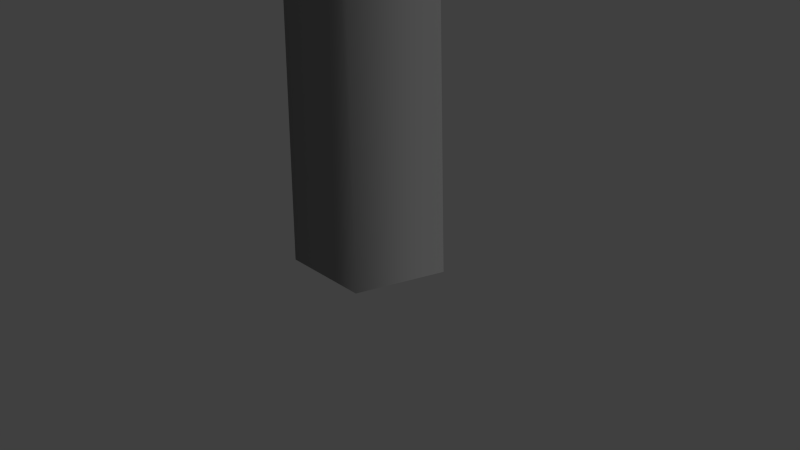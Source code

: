 # Source: windmill.blend  (saved by Blender 2.68.0; exported with 4.5.12 LTS)
import bpy
from mathutils import Matrix  # noqa: F401  (used for matrix-valued properties, if any)

bpy.ops.wm.read_factory_settings(use_empty=True)
scene = bpy.context.scene
scene.name = 'Scene'

# ---- collections
col_collection_1 = bpy.data.collections.new('Collection 1'); scene.collection.children.link(col_collection_1)

# ---- materials (node trees are filled in below, after node groups)
mat_catmoufobjects1 = bpy.data.materials.new('catmoufobjects1')
mat_catmoufobjects1.alpha_threshold = 0.0
mat_catmoufobjects1.use_transparent_shadow = False
mat_catmoufobjects1.diffuse_color = (0.3, 0.3, 0.3, 1.0)
mat_catmoufobjects1.roughness = 0.5
mat_catmoufobjects1.line_color = (0.0, 0.0, 0.0, 1.0)

# ---- material node trees

# ---- world
world_world = bpy.data.worlds.new('World'); scene.world = world_world
world_world.color = (0.05088, 0.05088, 0.05088)
world_world.use_sun_shadow = False
world_world.sun_shadow_jitter_overblur = 0.0
world_world.cycles.sampling_method = 'MANUAL'
world_world.cycles.sample_map_resolution = 256

# ---- cameras
cam_camera = bpy.data.cameras.new('Camera')
cam_camera.clip_end = 100.0
cam_camera.lens = 35.0
cam_camera.sensor_width = 32.0
cam_camera.sensor_height = 18.0
cam_camera.ortho_scale = 7.314
cam_camera.dof.focus_distance = 0.0
cam_camera.dof.aperture_fstop = 128.0

# ---- lights
light_lamp = bpy.data.lights.new('Lamp', 'SUN')
light_lamp.transmission_factor = 0.0
light_lamp.cutoff_distance = 30.0
light_lamp.angle = 0.1993
light_lamp.energy = 1.0
light_lamp.shadow_buffer_clip_start = 1.001
light_lamp.shadow_soft_size = 0.1
light_lamp.shadow_cascade_max_distance = 1000.0
light_lamp.cycles.use_multiple_importance_sampling = False

# ---- meshes
me_cylinder_000 = bpy.data.meshes.new('Cylinder.000')
me_cylinder_000.from_pydata([(-1.358e-08, 0.6328, 23.7), (-1.052e-08, 0.7448, 24.01), (0.548, 0.3164, 23.7), (0.645, 0.3724, 24.01), (0.548, -0.3164, 23.7), (0.645, -0.3724, 24.01), (-6.89e-08, -0.6328, 23.7), (-7.563e-08, -0.7448, 24.01), (-0.548, -0.3164, 23.7), (-0.645, -0.3724, 24.01), (-0.548, 0.3164, 23.7), (-0.645, 0.3724, 24.01), (1.784, 3.419, 23.85), (2.069, 3.255, 23.85), (2.069, -3.255, 23.85), (1.784, -3.419, 23.85), (-3.853, -0.1644, 23.85), (-3.853, 0.1644, 23.85), (-3.872, 1.038, 22.56), (-0.6961, -3.948, 31.64), (-2.004, -3.472, 29.91), (-2.835, -2.835, 28.39), (-3.472, -2.004, 26.88), (-3.872, -1.038, 25.36), (-4.009, 9.537e-07, 23.85), (-1.551, -3.514, 29.91), (-0.2561, -3.832, 31.64), (-1.07, -3.689, 31.64), (-2.267, -3.1, 29.91), (-2.992, -2.408, 28.39), (-3.514, -1.551, 26.88), (-3.795, -0.5891, 25.36), (-3.819, 0.4133, 23.85), (-3.581, 1.387, 22.56), (-3.795, 0.5891, 22.56), (-3.819, -0.4133, 23.85), (-3.581, -1.387, 25.36), (-3.1, -2.267, 26.88), (-2.408, -2.992, 28.39), (-1.927e-08, 0.288, 23.7), (0.2739, 0.08898, 23.7), (0.1693, -0.233, 23.7), (-0.1693, -0.233, 23.7), (-0.2739, 0.08898, 23.7), (-1.927e-08, 0.288, 32.38), (0.2739, 0.08898, 32.38), (0.1693, -0.233, 32.38), (-0.1693, -0.233, 32.38), (-0.2739, 0.08898, 32.38), (-5.96e-08, -0.6328, 29.73), (0.0, -0.7448, 30.04), (-0.548, -0.3164, 29.73), (-0.645, -0.3724, 30.04), (-0.548, 0.3164, 29.73), (-0.645, 0.3724, 30.04), (1.192e-07, 0.6328, 29.73), (1.788e-07, 0.7448, 30.04), (0.548, 0.3164, 29.73), (0.645, 0.3724, 30.04), (0.548, -0.3164, 29.73), (0.645, -0.3724, 30.04), (-1.784, -3.419, 29.88), (-2.069, -3.255, 29.88), (-2.069, 3.255, 29.88), (-1.784, 3.419, 29.88), (3.853, 0.1644, 29.88), (3.853, -0.1644, 29.88), (1.038, -3.872, 22.56), (3.767, 1.371, 31.64), (4.009, -2.623e-06, 29.91), (3.872, -1.038, 28.39), (3.472, -2.004, 26.88), (2.835, -2.835, 25.36), (2.004, -3.472, 23.85), (3.819, 0.4133, 29.91), (3.447, 1.694, 31.64), (3.73, 0.9177, 31.64), (3.819, -0.4133, 29.91), (3.581, -1.387, 28.39), (3.1, -2.267, 26.88), (2.408, -2.992, 25.36), (1.551, -3.514, 23.85), (0.5891, -3.795, 22.56), (1.387, -3.581, 22.56), (2.267, -3.1, 23.85), (2.992, -2.408, 25.36), (3.514, -1.551, 26.88), (3.795, -0.5891, 28.39), (2.835, 2.835, 22.56), (-3.071, 2.577, 31.64), (-2.004, 3.472, 29.91), (-1.038, 3.872, 28.39), (2.861e-06, 4.009, 26.88), (1.038, 3.872, 25.36), (2.004, 3.472, 23.85), (-2.267, 3.1, 29.91), (-3.191, 2.138, 31.64), (-2.66, 2.771, 31.64), (-1.551, 3.514, 29.91), (-0.5891, 3.795, 28.39), (0.4133, 3.819, 26.88), (1.387, 3.581, 25.36), (2.267, 3.1, 23.85), (2.992, 2.408, 22.56), (2.408, 2.992, 22.56), (1.551, 3.514, 23.85), (0.5891, 3.795, 25.36), (-0.4133, 3.819, 26.88), (-1.387, 3.581, 28.39)], [], [(2, 3, 5, 4), (6, 7, 9, 8), (3, 1, 11, 9, 7, 5), (10, 11, 1, 0), (0, 2, 4, 6, 8, 10), (11, 17, 16, 9), (9, 16, 8), (3, 13, 12, 1), (1, 12, 0), (4, 14, 15, 6), (6, 15, 7), (0, 12, 13, 2), (2, 13, 3), (8, 16, 17, 10), (10, 17, 11), (5, 14, 4), (7, 15, 14, 5), (35, 34, 32), (19, 20, 25, 26), (20, 19, 27, 28), (18, 33, 34), (22, 21, 29, 30), (23, 22, 30, 31), (24, 23, 31, 32), (18, 24, 32, 33), (24, 18, 34, 35), (23, 24, 35, 36), (22, 23, 36, 37), (21, 22, 37, 38), (20, 21, 38, 25), (36, 35, 31), (36, 31, 30), (37, 36, 30), (37, 30, 29), (38, 37, 29), (38, 29, 28), (25, 38, 28), (34, 33, 32), (26, 25, 27), (35, 32, 31), (25, 28, 27), (19, 26, 27), (21, 20, 28, 29), (43, 42, 47, 48), (40, 39, 44, 45), (39, 43, 48, 44), (41, 40, 45, 46), (42, 41, 46, 47), (46, 45, 44, 48, 47), (51, 52, 54, 53), (55, 56, 58, 57), (52, 50, 60, 58, 56, 54), (59, 60, 50, 49), (49, 51, 53, 55, 57, 59), (60, 66, 65, 58), (58, 65, 57), (52, 62, 61, 50), (50, 61, 49), (53, 63, 64, 55), (55, 64, 56), (49, 61, 62, 51), (51, 62, 52), (57, 65, 66, 59), (59, 66, 60), (54, 63, 53), (56, 64, 63, 54), (84, 83, 81), (68, 69, 74, 75), (69, 68, 76, 77), (67, 82, 83), (71, 70, 78, 79), (72, 71, 79, 80), (73, 72, 80, 81), (67, 73, 81, 82), (73, 67, 83, 84), (72, 73, 84, 85), (71, 72, 85, 86), (70, 71, 86, 87), (69, 70, 87, 74), (85, 84, 80), (85, 80, 79), (86, 85, 79), (86, 79, 78), (87, 86, 78), (87, 78, 77), (74, 87, 77), (83, 82, 81), (75, 74, 76), (84, 81, 80), (74, 77, 76), (68, 75, 76), (70, 69, 77, 78), (105, 104, 102), (89, 90, 95, 96), (90, 89, 97, 98), (88, 103, 104), (92, 91, 99, 100), (93, 92, 100, 101), (94, 93, 101, 102), (88, 94, 102, 103), (94, 88, 104, 105), (93, 94, 105, 106), (92, 93, 106, 107), (91, 92, 107, 108), (90, 91, 108, 95), (106, 105, 101), (106, 101, 100), (107, 106, 100), (107, 100, 99), (108, 107, 99), (108, 99, 98), (95, 108, 98), (104, 103, 102), (96, 95, 97), (105, 102, 101), (95, 98, 97), (89, 96, 97), (91, 90, 98, 99)])
me_cylinder_000.polygons.foreach_set('use_smooth', [True] * 118)
_uv = me_cylinder_000.uv_layers.new(name='UVMap')
_uv.uv.foreach_set('vector', [0.3928, 0.9753, 0.3931, 0.9771, 0.3889, 0.9771, 0.3892, 0.9753, 0.3928, 0.9753, 0.3931, 0.9771, 0.3889, 0.9771, 0.3892, 0.9753, 0.4136, 0.9641, 0.4155, 0.9675, 0.4136, 0.9712, 0.4094, 0.9712, 0.4077, 0.9675, 0.4094, 0.9641, 0.3928, 0.9753, 0.3931, 0.9771, 0.3889, 0.9771, 0.3892, 0.9753, 0.4136, 0.9641, 0.4155, 0.9675, 0.4136, 0.9712, 0.4094, 0.9712, 0.4077, 0.9675, 0.4094, 0.9641, 0.7307, 0.8958, 0.7075, 0.8945, 0.7075, 0.8921, 0.7307, 0.8909, 0.7097, 0.896, 0.7075, 0.9192, 0.7075, 0.896, 0.7307, 0.8958, 0.7075, 0.8945, 0.7075, 0.8921, 0.7307, 0.8909, 0.7097, 0.896, 0.7075, 0.9192, 0.7075, 0.896, 0.7307, 0.8958, 0.7075, 0.8945, 0.7075, 0.8921, 0.7307, 0.8909, 0.7075, 0.896, 0.7075, 0.9192, 0.7097, 0.896, 0.7307, 0.8958, 0.7075, 0.8945, 0.7075, 0.8921, 0.7307, 0.8909, 0.7075, 0.896, 0.7075, 0.9192, 0.7097, 0.896, 0.7307, 0.8958, 0.7075, 0.8945, 0.7075, 0.8921, 0.7307, 0.8909, 0.7075, 0.896, 0.7075, 0.9192, 0.7097, 0.896, 0.7097, 0.896, 0.7075, 0.9192, 0.7075, 0.896, 0.7307, 0.8958, 0.7075, 0.8945, 0.7075, 0.8921, 0.7307, 0.8909, 0.749, 0.9795, 0.717, 0.9795, 0.749, 0.9673, 0.717, 0.9734, 0.749, 0.9734, 0.749, 0.9673, 0.717, 0.9673, 0.717, 0.9734, 0.749, 0.9734, 0.749, 0.9673, 0.717, 0.9673, 0.7131, 0.9731, 0.7161, 0.9673, 0.7161, 0.9785, 0.717, 0.9734, 0.749, 0.9734, 0.749, 0.9673, 0.717, 0.9673, 0.717, 0.9734, 0.749, 0.9734, 0.749, 0.9673, 0.717, 0.9673, 0.717, 0.9734, 0.749, 0.9734, 0.749, 0.9673, 0.717, 0.9673, 0.717, 0.9734, 0.749, 0.9734, 0.749, 0.9673, 0.717, 0.9673, 0.717, 0.9734, 0.749, 0.9734, 0.749, 0.9673, 0.717, 0.9673, 0.717, 0.9734, 0.749, 0.9734, 0.749, 0.9673, 0.717, 0.9673, 0.717, 0.9734, 0.749, 0.9734, 0.749, 0.9673, 0.717, 0.9673, 0.717, 0.9734, 0.749, 0.9734, 0.749, 0.9673, 0.717, 0.9673, 0.717, 0.9734, 0.749, 0.9734, 0.749, 0.9673, 0.717, 0.9673, 0.749, 0.9795, 0.717, 0.9795, 0.749, 0.9673, 0.717, 0.9795, 0.717, 0.9673, 0.749, 0.9673, 0.749, 0.9795, 0.717, 0.9795, 0.749, 0.9673, 0.717, 0.9795, 0.717, 0.9673, 0.749, 0.9673, 0.749, 0.9795, 0.717, 0.9795, 0.749, 0.9673, 0.717, 0.9795, 0.717, 0.9673, 0.749, 0.9673, 0.749, 0.9795, 0.717, 0.9795, 0.749, 0.9673, 0.717, 0.9795, 0.717, 0.9673, 0.749, 0.9673, 0.717, 0.9673, 0.749, 0.9673, 0.717, 0.9795, 0.717, 0.9795, 0.717, 0.9673, 0.749, 0.9673, 0.749, 0.9673, 0.749, 0.9795, 0.717, 0.9795, 0.7131, 0.9731, 0.7161, 0.9673, 0.7161, 0.9785, 0.717, 0.9734, 0.749, 0.9734, 0.749, 0.9673, 0.717, 0.9673, 0.7063, 0.9397, 0.7063, 0.9419, 0.6499, 0.9419, 0.6499, 0.9397, 0.7063, 0.9397, 0.7063, 0.9419, 0.6499, 0.9419, 0.6499, 0.9397, 0.7063, 0.9397, 0.7063, 0.9419, 0.6499, 0.9419, 0.6499, 0.9397, 0.7063, 0.9397, 0.7063, 0.9419, 0.6499, 0.9419, 0.6499, 0.9397, 0.7063, 0.9397, 0.7063, 0.9419, 0.6499, 0.9419, 0.6499, 0.9397, 0.7385, 0.9878, 0.7439, 0.9834, 0.7495, 0.9878, 0.7473, 0.9937, 0.7407, 0.9937, 0.3928, 0.9753, 0.3931, 0.9771, 0.3889, 0.9771, 0.3892, 0.9753, 0.3928, 0.9753, 0.3931, 0.9771, 0.3889, 0.9771, 0.3892, 0.9753, 0.4136, 0.9641, 0.4155, 0.9675, 0.4136, 0.9712, 0.4094, 0.9712, 0.4077, 0.9675, 0.4094, 0.9641, 0.3928, 0.9753, 0.3931, 0.9771, 0.3889, 0.9771, 0.3892, 0.9753, 0.4136, 0.9641, 0.4155, 0.9675, 0.4136, 0.9712, 0.4094, 0.9712, 0.4077, 0.9675, 0.4094, 0.9641, 0.7307, 0.8958, 0.7075, 0.8945, 0.7075, 0.8921, 0.7307, 0.8909, 0.7097, 0.896, 0.7075, 0.9192, 0.7075, 0.896, 0.7307, 0.8958, 0.7075, 0.8945, 0.7075, 0.8921, 0.7307, 0.8909, 0.7097, 0.896, 0.7075, 0.9192, 0.7075, 0.896, 0.7307, 0.8958, 0.7075, 0.8945, 0.7075, 0.8921, 0.7307, 0.8909, 0.7075, 0.896, 0.7075, 0.9192, 0.7097, 0.896, 0.7307, 0.8958, 0.7075, 0.8945, 0.7075, 0.8921, 0.7307, 0.8909, 0.7075, 0.896, 0.7075, 0.9192, 0.7097, 0.896, 0.7307, 0.8958, 0.7075, 0.8945, 0.7075, 0.8921, 0.7307, 0.8909, 0.7075, 0.896, 0.7075, 0.9192, 0.7097, 0.896, 0.7097, 0.896, 0.7075, 0.9192, 0.7075, 0.896, 0.7307, 0.8958, 0.7075, 0.8945, 0.7075, 0.8921, 0.7307, 0.8909, 0.749, 0.9795, 0.717, 0.9795, 0.749, 0.9673, 0.717, 0.9734, 0.749, 0.9734, 0.749, 0.9673, 0.717, 0.9673, 0.717, 0.9734, 0.749, 0.9734, 0.749, 0.9673, 0.717, 0.9673, 0.7131, 0.9731, 0.7161, 0.9673, 0.7161, 0.9785, 0.717, 0.9734, 0.749, 0.9734, 0.749, 0.9673, 0.717, 0.9673, 0.717, 0.9734, 0.749, 0.9734, 0.749, 0.9673, 0.717, 0.9673, 0.717, 0.9734, 0.749, 0.9734, 0.749, 0.9673, 0.717, 0.9673, 0.717, 0.9734, 0.749, 0.9734, 0.749, 0.9673, 0.717, 0.9673, 0.717, 0.9734, 0.749, 0.9734, 0.749, 0.9673, 0.717, 0.9673, 0.717, 0.9734, 0.749, 0.9734, 0.749, 0.9673, 0.717, 0.9673, 0.717, 0.9734, 0.749, 0.9734, 0.749, 0.9673, 0.717, 0.9673, 0.717, 0.9734, 0.749, 0.9734, 0.749, 0.9673, 0.717, 0.9673, 0.717, 0.9734, 0.749, 0.9734, 0.749, 0.9673, 0.717, 0.9673, 0.749, 0.9795, 0.717, 0.9795, 0.749, 0.9673, 0.717, 0.9795, 0.717, 0.9673, 0.749, 0.9673, 0.749, 0.9795, 0.717, 0.9795, 0.749, 0.9673, 0.717, 0.9795, 0.717, 0.9673, 0.749, 0.9673, 0.749, 0.9795, 0.717, 0.9795, 0.749, 0.9673, 0.717, 0.9795, 0.717, 0.9673, 0.749, 0.9673, 0.749, 0.9795, 0.717, 0.9795, 0.749, 0.9673, 0.717, 0.9795, 0.717, 0.9673, 0.749, 0.9673, 0.717, 0.9673, 0.749, 0.9673, 0.717, 0.9795, 0.717, 0.9795, 0.717, 0.9673, 0.749, 0.9673, 0.749, 0.9673, 0.749, 0.9795, 0.717, 0.9795, 0.7131, 0.9731, 0.7161, 0.9673, 0.7161, 0.9785, 0.717, 0.9734, 0.749, 0.9734, 0.749, 0.9673, 0.717, 0.9673, 0.749, 0.9795, 0.717, 0.9795, 0.749, 0.9673, 0.717, 0.9734, 0.749, 0.9734, 0.749, 0.9673, 0.717, 0.9673, 0.717, 0.9734, 0.749, 0.9734, 0.749, 0.9673, 0.717, 0.9673, 0.7131, 0.9731, 0.7161, 0.9673, 0.7161, 0.9785, 0.717, 0.9734, 0.749, 0.9734, 0.749, 0.9673, 0.717, 0.9673, 0.717, 0.9734, 0.749, 0.9734, 0.749, 0.9673, 0.717, 0.9673, 0.717, 0.9734, 0.749, 0.9734, 0.749, 0.9673, 0.717, 0.9673, 0.717, 0.9734, 0.749, 0.9734, 0.749, 0.9673, 0.717, 0.9673, 0.717, 0.9734, 0.749, 0.9734, 0.749, 0.9673, 0.717, 0.9673, 0.717, 0.9734, 0.749, 0.9734, 0.749, 0.9673, 0.717, 0.9673, 0.717, 0.9734, 0.749, 0.9734, 0.749, 0.9673, 0.717, 0.9673, 0.717, 0.9734, 0.749, 0.9734, 0.749, 0.9673, 0.717, 0.9673, 0.717, 0.9734, 0.749, 0.9734, 0.749, 0.9673, 0.717, 0.9673, 0.749, 0.9795, 0.717, 0.9795, 0.749, 0.9673, 0.717, 0.9795, 0.717, 0.9673, 0.749, 0.9673, 0.749, 0.9795, 0.717, 0.9795, 0.749, 0.9673, 0.717, 0.9795, 0.717, 0.9673, 0.749, 0.9673, 0.749, 0.9795, 0.717, 0.9795, 0.749, 0.9673, 0.717, 0.9795, 0.717, 0.9673, 0.749, 0.9673, 0.749, 0.9795, 0.717, 0.9795, 0.749, 0.9673, 0.717, 0.9795, 0.717, 0.9673, 0.749, 0.9673, 0.717, 0.9673, 0.749, 0.9673, 0.717, 0.9795, 0.717, 0.9795, 0.717, 0.9673, 0.749, 0.9673, 0.749, 0.9673, 0.749, 0.9795, 0.717, 0.9795, 0.7131, 0.9731, 0.7161, 0.9673, 0.7161, 0.9785, 0.717, 0.9734, 0.749, 0.9734, 0.749, 0.9673, 0.717, 0.9673])
me_cylinder_000.materials.append(mat_catmoufobjects1)
me_cylinder_000.use_remesh_preserve_volume = False
me_cylinder_000.use_remesh_preserve_attributes = False
me_cylinder_000.use_mirror_x = True
me_cylinder_000.update()
me_cylinder_005 = bpy.data.meshes.new('Cylinder.005')
me_cylinder_005.from_pydata([(0.0, 1.0, 0.0), (-1.267e-08, 0.4687, 23.7), (0.9511, 0.309, 0.0), (0.4457, 0.1448, 23.7), (0.5878, -0.809, 0.0), (0.2755, -0.3792, 23.7), (-0.5878, -0.809, 0.0), (-0.2755, -0.3792, 23.7), (-0.9511, 0.309, 0.0), (-0.4457, 0.1448, 23.7)], [], [(0, 1, 3, 2), (2, 3, 5, 4), (4, 5, 7, 6), (8, 9, 1, 0), (6, 7, 9, 8)])
me_cylinder_005.polygons.foreach_set('use_smooth', [True] * 5)
_uv = me_cylinder_005.uv_layers.new(name='UVMap')
_uv.uv.foreach_set('vector', [0.7307, 0.8901, 0.606, 0.8884, 0.606, 0.8855, 0.7307, 0.8838, 0.7307, 0.8901, 0.606, 0.8884, 0.606, 0.8855, 0.7307, 0.8838, 0.7307, 0.8901, 0.606, 0.8884, 0.606, 0.8855, 0.7307, 0.8838, 0.7307, 0.8901, 0.606, 0.8884, 0.606, 0.8855, 0.7307, 0.8838, 0.7307, 0.8901, 0.606, 0.8884, 0.606, 0.8855, 0.7307, 0.8838])
me_cylinder_005.materials.append(mat_catmoufobjects1)
me_cylinder_005.use_remesh_preserve_volume = False
me_cylinder_005.use_remesh_preserve_attributes = False
me_cylinder_005.use_mirror_x = True
me_cylinder_005.update()

# ---- objects
ob_lamp = bpy.data.objects.new('Lamp', light_lamp)
ob_camera = bpy.data.objects.new('Camera', cam_camera)
ob_windmillblades = bpy.data.objects.new('windmillblades', me_cylinder_000)
ob_windmillbase = bpy.data.objects.new('windmillbase', me_cylinder_005)

# ---- transforms, parenting, visibility, modifiers, constraints
ob_lamp.location = (4.076, 1.005, 5.904)
ob_lamp.rotation_euler = (0.6503, 0.05522, 1.866)
ob_lamp.lock_rotations_4d = False
ob_lamp.empty_display_type = 'ARROWS'
ob_lamp.color = (0.0, 0.0, 0.0, 0.0)
ob_lamp.lineart.crease_threshold = 0.0
ob_camera.location = (7.481, -6.508, 5.344)
ob_camera.rotation_euler = (1.109, 0.01082, 0.8149)
ob_camera.lock_rotations_4d = False
ob_camera.empty_display_type = 'ARROWS'
ob_camera.color = (0.0, 0.0, 0.0, 0.0)
ob_camera.display_type = 'WIRE'
ob_camera.lineart.crease_threshold = 0.0
ob_windmillblades.location = (0.0, 0.0, 0.0)
ob_windmillblades.lineart.crease_threshold = 0.0
ob_windmillblades.use_mesh_mirror_x = True
_vg = ob_windmillblades.vertex_groups.new(name='pillarbone')
_vg = ob_windmillblades.vertex_groups.new(name='bladesbone')
for _i, _w in zip([0, 1, 2, 3, 4, 5, 6, 7, 8, 9, 10, 11, 12, 13, 14, 15, 16, 17, 18, 19, 20, 21, 22, 23, 24, 25, 26, 27, 28, 29, 30, 31, 32, 33, 34, 35, 36, 37, 38, 39, 40, 41, 42, 43, 44, 45, 46, 47, 48, 49, 50, 51, 52, 53, 54, 55, 56, 57, 58, 59, 60, 61, 62, 63, 64, 65, 66, 67, 68, 69, 70, 71, 72, 73, 74, 75, 76, 77, 78, 79, 80, 81, 82, 83, 84, 85, 86, 87, 88, 89, 90, 91, 92, 93, 94, 95, 96, 97, 98, 99, 100, 101, 102, 103, 104, 105, 106, 107, 108], [1.0, 1.0, 1.0, 1.0, 1.0, 0.9996, 1.0, 1.0, 1.0, 0.9996, 1.0, 1.0, 1.0, 1.0, 1.0, 1.0, 1.0, 1.0, 1.0, 0.8893, 1.0, 1.0, 1.0, 1.0, 1.0, 0.9998, 1.0, 0.9158, 1.0, 1.0, 1.0, 1.0, 1.0, 1.0, 1.0, 1.0, 1.0, 1.0, 0.9971, 1.0, 1.0, 1.0, 1.0, 1.0, 0.959, 0.9978, 0.9985, 0.9985, 0.9978, 1.0, 1.0, 1.0, 1.0, 1.0, 1.0, 1.0, 1.0, 1.0, 1.0, 1.0, 1.0, 1.0, 1.0, 1.0, 1.0, 1.0, 1.0, 1.0, 1.0, 1.0, 1.0, 1.0, 1.0, 1.0, 1.0, 1.0, 1.0, 1.0, 1.0, 1.0, 1.0, 1.0, 1.0, 1.0, 1.0, 1.0, 1.0, 0.9998, 1.0, 0.9997, 1.0, 1.0, 1.0, 0.9655, 1.0, 1.0, 1.0, 1.0, 1.0, 1.0, 1.0, 0.9123, 1.0, 1.0, 1.0, 0.9992, 1.0, 1.0, 1.0]): _vg.add([_i], _w, 'REPLACE')
_m = ob_windmillblades.modifiers.new('Armature', 'ARMATURE')
ob_windmillbase.location = (0.0, 0.0, 0.0)
ob_windmillbase.lineart.crease_threshold = 0.0
ob_windmillbase.use_mesh_mirror_x = True
_vg = ob_windmillbase.vertex_groups.new(name='pillarbone')
for _i, _w in zip([0, 1, 2, 3, 4, 5, 6, 7, 8, 9], [1.0, 0.9986, 1.0, 1.0, 1.0, 1.0, 1.0, 1.0, 1.0, 1.0]): _vg.add([_i], _w, 'REPLACE')
_vg = ob_windmillbase.vertex_groups.new(name='bladesbone')
for _i, _w in zip([3, 9], [0.0001195, 0.0001195]): _vg.add([_i], _w, 'REPLACE')
_m = ob_windmillbase.modifiers.new('Armature', 'ARMATURE')

# ---- collection membership
col_collection_1.objects.link(ob_lamp)
col_collection_1.objects.link(ob_camera)
col_collection_1.objects.link(ob_windmillblades)
col_collection_1.objects.link(ob_windmillbase)

# ---- scene / render settings (as saved in the file)
scene.camera = ob_camera
scene.frame_start = 1; scene.frame_end = 250; scene.frame_set(1)
scene.render.engine = 'BLENDER_EEVEE_NEXT'
scene.render.image_settings.color_mode = 'RGB'
scene.render.image_settings.compression = 100
scene.render.resolution_percentage = 50
scene.render.dither_intensity = 0.0
scene.cycles.use_denoising = False
scene.cycles.samples = 10
scene.cycles.sampling_pattern = 'TABULATED_SOBOL'
scene.cycles.light_sampling_threshold = 0.0
scene.cycles.use_adaptive_sampling = False
scene.cycles.use_light_tree = False
scene.cycles.blur_glossy = 0.0
scene.cycles.volume_bounces = 1
scene.cycles.pixel_filter_type = 'GAUSSIAN'
scene.cycles.sample_clamp_indirect = 0.0
scene.view_settings.view_transform = 'Standard'
bpy.context.view_layer.update()
